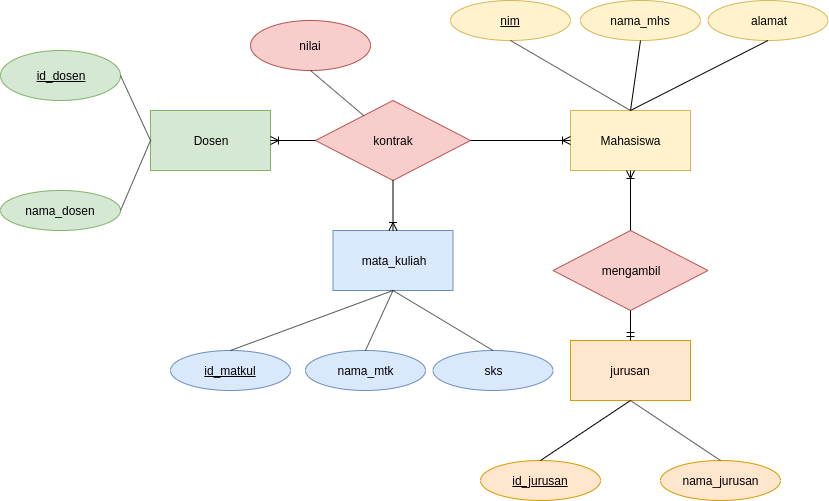

The diagram above was exported from draw.io. Its source (the exported page's mxGraphModel, read from the mxfile embedded in the PNG):
<mxGraphModel dx="861" dy="631" grid="1" gridSize="10" guides="1" tooltips="1" connect="1" arrows="1" fold="1" page="1" pageScale="1" pageWidth="850" pageHeight="1100" math="0" shadow="0">
  <root>
    <mxCell id="0" />
    <mxCell id="1" parent="0" />
    <mxCell id="WfwMyWtryAPBAuEyEYDg-1" value="" style="rounded=0;whiteSpace=wrap;html=1;fillColor=#d5e8d4;strokeColor=#82b366;" parent="1" vertex="1">
      <mxGeometry x="160" y="130" width="120" height="60" as="geometry" />
    </mxCell>
    <mxCell id="WfwMyWtryAPBAuEyEYDg-2" value="" style="ellipse;whiteSpace=wrap;html=1;fillColor=#d5e8d4;strokeColor=#82b366;" parent="1" vertex="1">
      <mxGeometry x="10" y="70" width="120" height="50" as="geometry" />
    </mxCell>
    <mxCell id="WfwMyWtryAPBAuEyEYDg-3" value="&lt;u&gt;id_dosen&lt;/u&gt;" style="text;html=1;strokeColor=none;fillColor=none;align=center;verticalAlign=middle;whiteSpace=wrap;rounded=0;" parent="1" vertex="1">
      <mxGeometry x="50" y="85" width="40" height="20" as="geometry" />
    </mxCell>
    <mxCell id="WfwMyWtryAPBAuEyEYDg-4" value="" style="ellipse;whiteSpace=wrap;html=1;fillColor=#d5e8d4;strokeColor=#82b366;" parent="1" vertex="1">
      <mxGeometry x="10" y="210" width="120" height="40" as="geometry" />
    </mxCell>
    <mxCell id="WfwMyWtryAPBAuEyEYDg-5" value="nama_dosen" style="text;html=1;strokeColor=none;fillColor=none;align=center;verticalAlign=middle;whiteSpace=wrap;rounded=0;" parent="1" vertex="1">
      <mxGeometry x="50" y="220" width="40" height="20" as="geometry" />
    </mxCell>
    <mxCell id="WfwMyWtryAPBAuEyEYDg-10" value="Dosen" style="text;html=1;strokeColor=none;fillColor=none;align=center;verticalAlign=middle;whiteSpace=wrap;rounded=0;" parent="1" vertex="1">
      <mxGeometry x="200" y="150" width="40" height="20" as="geometry" />
    </mxCell>
    <mxCell id="WfwMyWtryAPBAuEyEYDg-12" value="" style="rounded=0;whiteSpace=wrap;html=1;fillColor=#fff2cc;strokeColor=#d6b656;" parent="1" vertex="1">
      <mxGeometry x="580" y="130" width="120" height="60" as="geometry" />
    </mxCell>
    <mxCell id="WfwMyWtryAPBAuEyEYDg-13" value="Mahasiswa" style="text;html=1;strokeColor=none;fillColor=none;align=center;verticalAlign=middle;whiteSpace=wrap;rounded=0;" parent="1" vertex="1">
      <mxGeometry x="620" y="150" width="40" height="20" as="geometry" />
    </mxCell>
    <mxCell id="WfwMyWtryAPBAuEyEYDg-14" value="" style="ellipse;whiteSpace=wrap;html=1;fillColor=#fff2cc;strokeColor=#d6b656;" parent="1" vertex="1">
      <mxGeometry x="590" y="20" width="120" height="40" as="geometry" />
    </mxCell>
    <mxCell id="WfwMyWtryAPBAuEyEYDg-15" value="nama_mhs" style="text;html=1;strokeColor=none;fillColor=none;align=center;verticalAlign=middle;whiteSpace=wrap;rounded=0;" parent="1" vertex="1">
      <mxGeometry x="630" y="30" width="40" height="20" as="geometry" />
    </mxCell>
    <mxCell id="WfwMyWtryAPBAuEyEYDg-16" value="" style="ellipse;whiteSpace=wrap;html=1;fillColor=#fff2cc;strokeColor=#d6b656;" parent="1" vertex="1">
      <mxGeometry x="460" y="20" width="120" height="40" as="geometry" />
    </mxCell>
    <mxCell id="WfwMyWtryAPBAuEyEYDg-17" value="&lt;u&gt;nim&lt;/u&gt;" style="text;html=1;strokeColor=none;fillColor=none;align=center;verticalAlign=middle;whiteSpace=wrap;rounded=0;" parent="1" vertex="1">
      <mxGeometry x="500" y="30" width="40" height="20" as="geometry" />
    </mxCell>
    <mxCell id="WfwMyWtryAPBAuEyEYDg-19" value="" style="ellipse;whiteSpace=wrap;html=1;fillColor=#fff2cc;strokeColor=#d6b656;" parent="1" vertex="1">
      <mxGeometry x="717.5" y="20" width="120" height="40" as="geometry" />
    </mxCell>
    <mxCell id="WfwMyWtryAPBAuEyEYDg-20" value="alamat" style="text;html=1;strokeColor=none;fillColor=none;align=center;verticalAlign=middle;whiteSpace=wrap;rounded=0;" parent="1" vertex="1">
      <mxGeometry x="757.5" y="30" width="40" height="20" as="geometry" />
    </mxCell>
    <mxCell id="WfwMyWtryAPBAuEyEYDg-32" value="" style="rhombus;whiteSpace=wrap;html=1;fillColor=#f8cecc;strokeColor=#b85450;" parent="1" vertex="1">
      <mxGeometry x="325" y="120" width="155" height="80" as="geometry" />
    </mxCell>
    <mxCell id="WfwMyWtryAPBAuEyEYDg-33" value="kontrak" style="text;html=1;strokeColor=none;fillColor=none;align=center;verticalAlign=middle;whiteSpace=wrap;rounded=0;" parent="1" vertex="1">
      <mxGeometry x="382.5" y="150" width="40" height="20" as="geometry" />
    </mxCell>
    <mxCell id="WfwMyWtryAPBAuEyEYDg-35" value="" style="rhombus;whiteSpace=wrap;html=1;fillColor=#f8cecc;strokeColor=#b85450;" parent="1" vertex="1">
      <mxGeometry x="562.5" y="250" width="155" height="80" as="geometry" />
    </mxCell>
    <mxCell id="WfwMyWtryAPBAuEyEYDg-36" value="mengambil" style="text;html=1;strokeColor=none;fillColor=none;align=center;verticalAlign=middle;whiteSpace=wrap;rounded=0;" parent="1" vertex="1">
      <mxGeometry x="620" y="280" width="40" height="20" as="geometry" />
    </mxCell>
    <mxCell id="WfwMyWtryAPBAuEyEYDg-39" value="" style="rounded=0;whiteSpace=wrap;html=1;fillColor=#ffe6cc;strokeColor=#d79b00;" parent="1" vertex="1">
      <mxGeometry x="580" y="360" width="120" height="60" as="geometry" />
    </mxCell>
    <mxCell id="WfwMyWtryAPBAuEyEYDg-40" value="jurusan" style="text;html=1;strokeColor=none;fillColor=none;align=center;verticalAlign=middle;whiteSpace=wrap;rounded=0;" parent="1" vertex="1">
      <mxGeometry x="620" y="380" width="40" height="20" as="geometry" />
    </mxCell>
    <mxCell id="WfwMyWtryAPBAuEyEYDg-41" value="" style="ellipse;whiteSpace=wrap;html=1;fillColor=#ffe6cc;strokeColor=#d79b00;" parent="1" vertex="1">
      <mxGeometry x="490" y="480" width="120" height="40" as="geometry" />
    </mxCell>
    <mxCell id="WfwMyWtryAPBAuEyEYDg-42" value="&lt;u&gt;id_jurusan&lt;/u&gt;" style="text;html=1;strokeColor=none;fillColor=none;align=center;verticalAlign=middle;whiteSpace=wrap;rounded=0;" parent="1" vertex="1">
      <mxGeometry x="530" y="490" width="40" height="20" as="geometry" />
    </mxCell>
    <mxCell id="WfwMyWtryAPBAuEyEYDg-43" value="" style="ellipse;whiteSpace=wrap;html=1;fillColor=#ffe6cc;strokeColor=#d79b00;" parent="1" vertex="1">
      <mxGeometry x="670" y="480" width="120" height="40" as="geometry" />
    </mxCell>
    <mxCell id="WfwMyWtryAPBAuEyEYDg-44" value="nama_jurusan" style="text;html=1;strokeColor=none;fillColor=none;align=center;verticalAlign=middle;whiteSpace=wrap;rounded=0;" parent="1" vertex="1">
      <mxGeometry x="710" y="490" width="40" height="20" as="geometry" />
    </mxCell>
    <mxCell id="WfwMyWtryAPBAuEyEYDg-49" value="" style="rounded=0;whiteSpace=wrap;html=1;fillColor=#dae8fc;strokeColor=#6c8ebf;" parent="1" vertex="1">
      <mxGeometry x="342.5" y="250" width="120" height="60" as="geometry" />
    </mxCell>
    <mxCell id="WfwMyWtryAPBAuEyEYDg-50" value="mata_kuliah" style="text;html=1;strokeColor=none;fillColor=none;align=center;verticalAlign=middle;whiteSpace=wrap;rounded=0;" parent="1" vertex="1">
      <mxGeometry x="382.5" y="270" width="40" height="20" as="geometry" />
    </mxCell>
    <mxCell id="WfwMyWtryAPBAuEyEYDg-51" value="" style="ellipse;whiteSpace=wrap;html=1;fillColor=#dae8fc;strokeColor=#6c8ebf;" parent="1" vertex="1">
      <mxGeometry x="180" y="370" width="120" height="40" as="geometry" />
    </mxCell>
    <mxCell id="WfwMyWtryAPBAuEyEYDg-52" value="&lt;u&gt;id_matkul&lt;/u&gt;" style="text;html=1;strokeColor=none;fillColor=none;align=center;verticalAlign=middle;whiteSpace=wrap;rounded=0;" parent="1" vertex="1">
      <mxGeometry x="220" y="380" width="40" height="20" as="geometry" />
    </mxCell>
    <mxCell id="WfwMyWtryAPBAuEyEYDg-53" value="" style="ellipse;whiteSpace=wrap;html=1;fillColor=#dae8fc;strokeColor=#6c8ebf;" parent="1" vertex="1">
      <mxGeometry x="315" y="370" width="120" height="40" as="geometry" />
    </mxCell>
    <mxCell id="WfwMyWtryAPBAuEyEYDg-54" value="nama_mtk" style="text;html=1;strokeColor=none;fillColor=none;align=center;verticalAlign=middle;whiteSpace=wrap;rounded=0;" parent="1" vertex="1">
      <mxGeometry x="355" y="380" width="40" height="20" as="geometry" />
    </mxCell>
    <mxCell id="WfwMyWtryAPBAuEyEYDg-57" value="" style="ellipse;whiteSpace=wrap;html=1;fillColor=#dae8fc;strokeColor=#6c8ebf;" parent="1" vertex="1">
      <mxGeometry x="442.5" y="370" width="120" height="40" as="geometry" />
    </mxCell>
    <mxCell id="WfwMyWtryAPBAuEyEYDg-58" value="sks" style="text;html=1;strokeColor=none;fillColor=none;align=center;verticalAlign=middle;whiteSpace=wrap;rounded=0;" parent="1" vertex="1">
      <mxGeometry x="482.5" y="380" width="40" height="20" as="geometry" />
    </mxCell>
    <mxCell id="WfwMyWtryAPBAuEyEYDg-59" value="" style="endArrow=none;html=1;entryX=0.5;entryY=1;entryDx=0;entryDy=0;exitX=0.5;exitY=0;exitDx=0;exitDy=0;" parent="1" source="WfwMyWtryAPBAuEyEYDg-51" target="WfwMyWtryAPBAuEyEYDg-49" edge="1">
      <mxGeometry width="50" height="50" relative="1" as="geometry">
        <mxPoint x="220" y="360" as="sourcePoint" />
        <mxPoint x="220" y="280" as="targetPoint" />
      </mxGeometry>
    </mxCell>
    <mxCell id="WfwMyWtryAPBAuEyEYDg-60" value="" style="endArrow=none;html=1;entryX=0.5;entryY=1;entryDx=0;entryDy=0;exitX=0.5;exitY=0;exitDx=0;exitDy=0;" parent="1" source="WfwMyWtryAPBAuEyEYDg-53" target="WfwMyWtryAPBAuEyEYDg-49" edge="1">
      <mxGeometry width="50" height="50" relative="1" as="geometry">
        <mxPoint x="250" y="380" as="sourcePoint" />
        <mxPoint x="402.9000000000001" y="320.9" as="targetPoint" />
      </mxGeometry>
    </mxCell>
    <mxCell id="WfwMyWtryAPBAuEyEYDg-61" value="" style="endArrow=none;html=1;entryX=0.5;entryY=1;entryDx=0;entryDy=0;exitX=0.5;exitY=0;exitDx=0;exitDy=0;" parent="1" source="WfwMyWtryAPBAuEyEYDg-57" target="WfwMyWtryAPBAuEyEYDg-49" edge="1">
      <mxGeometry width="50" height="50" relative="1" as="geometry">
        <mxPoint x="385" y="380" as="sourcePoint" />
        <mxPoint x="412.5" y="320" as="targetPoint" />
      </mxGeometry>
    </mxCell>
    <mxCell id="WfwMyWtryAPBAuEyEYDg-62" value="" style="endArrow=none;html=1;entryX=0.5;entryY=1;entryDx=0;entryDy=0;exitX=0.5;exitY=0;exitDx=0;exitDy=0;" parent="1" source="WfwMyWtryAPBAuEyEYDg-41" target="WfwMyWtryAPBAuEyEYDg-39" edge="1">
      <mxGeometry width="50" height="50" relative="1" as="geometry">
        <mxPoint x="512.5" y="420" as="sourcePoint" />
        <mxPoint x="412.5" y="360" as="targetPoint" />
      </mxGeometry>
    </mxCell>
    <mxCell id="WfwMyWtryAPBAuEyEYDg-63" value="" style="endArrow=none;html=1;entryX=0.5;entryY=1;entryDx=0;entryDy=0;exitX=0.5;exitY=0;exitDx=0;exitDy=0;" parent="1" source="WfwMyWtryAPBAuEyEYDg-43" target="WfwMyWtryAPBAuEyEYDg-39" edge="1">
      <mxGeometry width="50" height="50" relative="1" as="geometry">
        <mxPoint x="560" y="490" as="sourcePoint" />
        <mxPoint x="650" y="430" as="targetPoint" />
      </mxGeometry>
    </mxCell>
    <mxCell id="WfwMyWtryAPBAuEyEYDg-64" value="" style="endArrow=none;html=1;entryX=0.5;entryY=1;entryDx=0;entryDy=0;exitX=0.5;exitY=0;exitDx=0;exitDy=0;" parent="1" target="WfwMyWtryAPBAuEyEYDg-14" edge="1">
      <mxGeometry width="50" height="50" relative="1" as="geometry">
        <mxPoint x="640" y="130" as="sourcePoint" />
        <mxPoint x="540" y="70" as="targetPoint" />
      </mxGeometry>
    </mxCell>
    <mxCell id="WfwMyWtryAPBAuEyEYDg-65" value="" style="endArrow=none;html=1;entryX=0.5;entryY=1;entryDx=0;entryDy=0;" parent="1" target="WfwMyWtryAPBAuEyEYDg-16" edge="1">
      <mxGeometry width="50" height="50" relative="1" as="geometry">
        <mxPoint x="640" y="130" as="sourcePoint" />
        <mxPoint x="520" y="90" as="targetPoint" />
      </mxGeometry>
    </mxCell>
    <mxCell id="WfwMyWtryAPBAuEyEYDg-67" value="" style="endArrow=none;html=1;entryX=0.5;entryY=1;entryDx=0;entryDy=0;" parent="1" target="WfwMyWtryAPBAuEyEYDg-19" edge="1">
      <mxGeometry width="50" height="50" relative="1" as="geometry">
        <mxPoint x="640" y="130" as="sourcePoint" />
        <mxPoint x="739.5" y="40" as="targetPoint" />
      </mxGeometry>
    </mxCell>
    <mxCell id="WfwMyWtryAPBAuEyEYDg-69" value="" style="endArrow=none;html=1;entryX=1;entryY=0.5;entryDx=0;entryDy=0;exitX=0;exitY=0.5;exitDx=0;exitDy=0;" parent="1" source="WfwMyWtryAPBAuEyEYDg-1" edge="1">
      <mxGeometry width="50" height="50" relative="1" as="geometry">
        <mxPoint x="260" y="145" as="sourcePoint" />
        <mxPoint x="130" y="95" as="targetPoint" />
      </mxGeometry>
    </mxCell>
    <mxCell id="WfwMyWtryAPBAuEyEYDg-70" value="" style="endArrow=none;html=1;entryX=1;entryY=0.5;entryDx=0;entryDy=0;" parent="1" target="WfwMyWtryAPBAuEyEYDg-4" edge="1">
      <mxGeometry width="50" height="50" relative="1" as="geometry">
        <mxPoint x="160" y="160" as="sourcePoint" />
        <mxPoint x="140" y="105" as="targetPoint" />
      </mxGeometry>
    </mxCell>
    <mxCell id="eoqjX2QW-Nx1hXBL4x5R-1" value="&lt;span style=&quot;white-space: normal&quot;&gt;nilai&lt;/span&gt;" style="ellipse;whiteSpace=wrap;html=1;fillColor=#f8cecc;strokeColor=#b85450;" vertex="1" parent="1">
      <mxGeometry x="260" y="40" width="120" height="50" as="geometry" />
    </mxCell>
    <mxCell id="eoqjX2QW-Nx1hXBL4x5R-2" value="" style="endArrow=none;html=1;entryX=0.5;entryY=1;entryDx=0;entryDy=0;" edge="1" parent="1" source="WfwMyWtryAPBAuEyEYDg-32" target="eoqjX2QW-Nx1hXBL4x5R-1">
      <mxGeometry width="50" height="50" relative="1" as="geometry">
        <mxPoint x="650" y="140" as="sourcePoint" />
        <mxPoint x="520" y="90" as="targetPoint" />
      </mxGeometry>
    </mxCell>
    <mxCell id="eoqjX2QW-Nx1hXBL4x5R-3" value="" style="fontSize=12;html=1;endArrow=ERoneToMany;" edge="1" parent="1" source="WfwMyWtryAPBAuEyEYDg-32">
      <mxGeometry width="100" height="100" relative="1" as="geometry">
        <mxPoint x="480" y="260" as="sourcePoint" />
        <mxPoint x="580" y="160" as="targetPoint" />
      </mxGeometry>
    </mxCell>
    <mxCell id="eoqjX2QW-Nx1hXBL4x5R-5" value="" style="fontSize=12;html=1;endArrow=ERoneToMany;exitX=0.5;exitY=0;exitDx=0;exitDy=0;" edge="1" parent="1" source="WfwMyWtryAPBAuEyEYDg-35">
      <mxGeometry width="100" height="100" relative="1" as="geometry">
        <mxPoint x="490" y="170" as="sourcePoint" />
        <mxPoint x="640" y="190" as="targetPoint" />
      </mxGeometry>
    </mxCell>
    <mxCell id="eoqjX2QW-Nx1hXBL4x5R-6" value="" style="fontSize=12;html=1;endArrow=ERmandOne;exitX=0.5;exitY=1;exitDx=0;exitDy=0;" edge="1" parent="1" source="WfwMyWtryAPBAuEyEYDg-35" target="WfwMyWtryAPBAuEyEYDg-39">
      <mxGeometry width="100" height="100" relative="1" as="geometry">
        <mxPoint x="10" y="690" as="sourcePoint" />
        <mxPoint x="640" y="405" as="targetPoint" />
      </mxGeometry>
    </mxCell>
    <mxCell id="eoqjX2QW-Nx1hXBL4x5R-7" value="" style="fontSize=12;html=1;endArrow=ERoneToMany;exitX=0.5;exitY=1;exitDx=0;exitDy=0;entryX=0.5;entryY=0;entryDx=0;entryDy=0;" edge="1" parent="1" source="WfwMyWtryAPBAuEyEYDg-32" target="WfwMyWtryAPBAuEyEYDg-49">
      <mxGeometry width="100" height="100" relative="1" as="geometry">
        <mxPoint x="490" y="170" as="sourcePoint" />
        <mxPoint x="400" y="340" as="targetPoint" />
      </mxGeometry>
    </mxCell>
    <mxCell id="eoqjX2QW-Nx1hXBL4x5R-8" value="" style="fontSize=12;html=1;endArrow=ERoneToMany;exitX=0;exitY=0.5;exitDx=0;exitDy=0;entryX=1;entryY=0.5;entryDx=0;entryDy=0;" edge="1" parent="1" source="WfwMyWtryAPBAuEyEYDg-32" target="WfwMyWtryAPBAuEyEYDg-1">
      <mxGeometry width="100" height="100" relative="1" as="geometry">
        <mxPoint x="412.5" y="210" as="sourcePoint" />
        <mxPoint x="410" y="350" as="targetPoint" />
      </mxGeometry>
    </mxCell>
  </root>
</mxGraphModel>